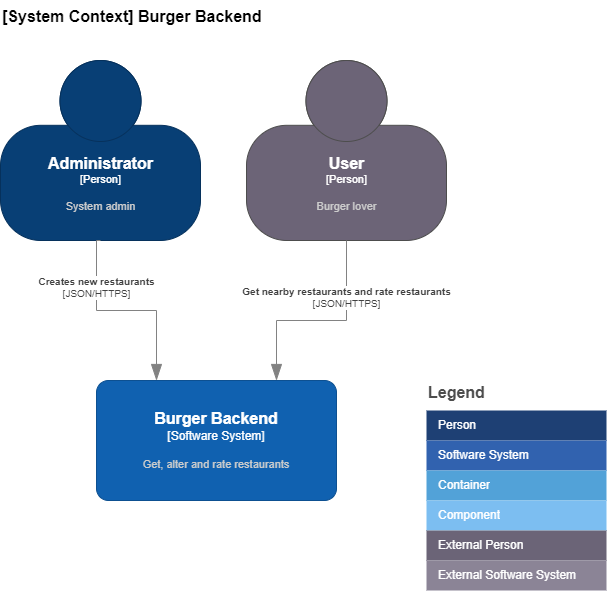

The diagram above was exported from draw.io. Its source (the exported page's mxGraphModel, read from the mxfile embedded in the PNG):
<mxGraphModel dx="1422" dy="977" grid="1" gridSize="10" guides="1" tooltips="1" connect="1" arrows="1" fold="1" page="1" pageScale="1" pageWidth="827" pageHeight="1169" math="0" shadow="0">
  <root>
    <mxCell id="0" />
    <mxCell id="1" parent="0" />
    <object placeholders="1" c4Name="Administrator" c4Type="Person" c4Description="System admin" label="&lt;font style=&quot;font-size: 16px&quot;&gt;&lt;b&gt;%c4Name%&lt;/b&gt;&lt;/font&gt;&lt;div&gt;[%c4Type%]&lt;/div&gt;&lt;br&gt;&lt;div&gt;&lt;font style=&quot;font-size: 11px&quot;&gt;&lt;font color=&quot;#cccccc&quot;&gt;%c4Description%&lt;/font&gt;&lt;/div&gt;" id="2">
      <mxCell style="html=1;fontSize=11;dashed=0;whitespace=wrap;fillColor=#083F75;strokeColor=#06315C;fontColor=#ffffff;shape=mxgraph.c4.person2;align=center;metaEdit=1;points=[[0.5,0,0],[1,0.5,0],[1,0.75,0],[0.75,1,0],[0.5,1,0],[0.25,1,0],[0,0.75,0],[0,0.5,0]];resizable=0;" vertex="1" parent="1">
        <mxGeometry x="214" y="170" width="200" height="180" as="geometry" />
      </mxCell>
    </object>
    <object placeholders="1" c4Name="User" c4Type="Person" c4Description="Burger lover" label="&lt;font style=&quot;font-size: 16px&quot;&gt;&lt;b&gt;%c4Name%&lt;/b&gt;&lt;/font&gt;&lt;div&gt;[%c4Type%]&lt;/div&gt;&lt;br&gt;&lt;div&gt;&lt;font style=&quot;font-size: 11px&quot;&gt;&lt;font color=&quot;#cccccc&quot;&gt;%c4Description%&lt;/font&gt;&lt;/div&gt;" id="3">
      <mxCell style="html=1;fontSize=11;dashed=0;whitespace=wrap;fillColor=#6C6477;strokeColor=#4D4D4D;fontColor=#ffffff;shape=mxgraph.c4.person2;align=center;metaEdit=1;points=[[0.5,0,0],[1,0.5,0],[1,0.75,0],[0.75,1,0],[0.5,1,0],[0.25,1,0],[0,0.75,0],[0,0.5,0]];resizable=0;" vertex="1" parent="1">
        <mxGeometry x="460" y="170" width="200" height="180" as="geometry" />
      </mxCell>
    </object>
    <object placeholders="1" c4Name="Burger Backend" c4Type="Software System" c4Description="Get, alter and rate restaurants" label="&lt;font style=&quot;font-size: 16px&quot;&gt;&lt;b&gt;%c4Name%&lt;/b&gt;&lt;/font&gt;&lt;div&gt;[%c4Type%]&lt;/div&gt;&lt;br&gt;&lt;div&gt;&lt;font style=&quot;font-size: 11px&quot;&gt;&lt;font color=&quot;#cccccc&quot;&gt;%c4Description%&lt;/font&gt;&lt;/div&gt;" id="4">
      <mxCell style="rounded=1;whiteSpace=wrap;html=1;labelBackgroundColor=none;fillColor=#1061B0;fontColor=#ffffff;align=center;arcSize=10;strokeColor=#0D5091;metaEdit=1;resizable=0;points=[[0.25,0,0],[0.5,0,0],[0.75,0,0],[1,0.25,0],[1,0.5,0],[1,0.75,0],[0.75,1,0],[0.5,1,0],[0.25,1,0],[0,0.75,0],[0,0.5,0],[0,0.25,0]];" vertex="1" parent="1">
        <mxGeometry x="310" y="490" width="240" height="120" as="geometry" />
      </mxCell>
    </object>
    <object placeholders="1" c4Type="Relationship" c4Technology="JSON/HTTPS" c4Description="Get nearby restaurants and rate restaurants" label="&lt;div style=&quot;text-align: left&quot;&gt;&lt;div style=&quot;text-align: center&quot;&gt;&lt;b&gt;%c4Description%&lt;/b&gt;&lt;/div&gt;&lt;div style=&quot;text-align: center&quot;&gt;[%c4Technology%]&lt;/div&gt;&lt;/div&gt;" id="5">
      <mxCell style="endArrow=blockThin;html=1;fontSize=10;fontColor=#404040;strokeWidth=1;endFill=1;strokeColor=#828282;elbow=vertical;metaEdit=1;endSize=14;startSize=14;jumpStyle=arc;jumpSize=16;rounded=0;edgeStyle=orthogonalEdgeStyle;entryX=0.75;entryY=0;entryDx=0;entryDy=0;entryPerimeter=0;exitX=0.5;exitY=1;exitDx=0;exitDy=0;exitPerimeter=0;" edge="1" source="3" target="4" parent="1">
        <mxGeometry x="-0.4545" width="240" relative="1" as="geometry">
          <mxPoint x="650" y="460" as="sourcePoint" />
          <mxPoint x="380" y="740" as="targetPoint" />
          <Array as="points">
            <mxPoint x="560" y="350" />
            <mxPoint x="560" y="430" />
            <mxPoint x="490" y="430" />
          </Array>
          <mxPoint as="offset" />
        </mxGeometry>
      </mxCell>
    </object>
    <object placeholders="1" c4Type="Relationship" c4Technology="JSON/HTTPS" c4Description="Creates new restaurants" label="&lt;div style=&quot;text-align: left&quot;&gt;&lt;div style=&quot;text-align: center&quot;&gt;&lt;b&gt;%c4Description%&lt;/b&gt;&lt;/div&gt;&lt;div style=&quot;text-align: center&quot;&gt;[%c4Technology%]&lt;/div&gt;&lt;/div&gt;" id="6">
      <mxCell style="endArrow=blockThin;html=1;fontSize=10;fontColor=#404040;strokeWidth=1;endFill=1;strokeColor=#828282;elbow=vertical;metaEdit=1;endSize=14;startSize=14;jumpStyle=arc;jumpSize=16;rounded=0;edgeStyle=orthogonalEdgeStyle;exitX=0.5;exitY=1;exitDx=0;exitDy=0;exitPerimeter=0;entryX=0.25;entryY=0;entryDx=0;entryDy=0;entryPerimeter=0;" edge="1" source="2" target="4" parent="1">
        <mxGeometry x="-0.5" width="240" relative="1" as="geometry">
          <mxPoint x="260" y="690" as="sourcePoint" />
          <mxPoint x="500" y="690" as="targetPoint" />
          <Array as="points">
            <mxPoint x="310" y="420" />
            <mxPoint x="370" y="420" />
          </Array>
          <mxPoint as="offset" />
        </mxGeometry>
      </mxCell>
    </object>
    <object placeholders="1" c4Name="[System Context] Burger Backend" c4Type="ContainerScopeBoundary" c4Description="" label="&lt;font style=&quot;font-size: 16px&quot;&gt;&lt;b&gt;&lt;div style=&quot;text-align: left&quot;&gt;%c4Name%&lt;/div&gt;&lt;/b&gt;&lt;/font&gt;&lt;div style=&quot;text-align: left&quot;&gt;%c4Description%&lt;/div&gt;" id="7">
      <mxCell style="text;html=1;strokeColor=none;fillColor=none;align=left;verticalAlign=top;whiteSpace=wrap;rounded=0;metaEdit=1;allowArrows=0;resizable=1;rotatable=0;connectable=0;recursiveResize=0;expand=0;pointerEvents=0;points=[[0.25,0,0],[0.5,0,0],[0.75,0,0],[1,0.25,0],[1,0.5,0],[1,0.75,0],[0.75,1,0],[0.5,1,0],[0.25,1,0],[0,0.75,0],[0,0.5,0],[0,0.25,0]];" vertex="1" parent="1">
        <mxGeometry x="214" y="110" width="320" height="40" as="geometry" />
      </mxCell>
    </object>
    <mxCell id="8" value="Legend" style="align=left;fontSize=16;fontStyle=1;strokeColor=none;fillColor=none;fontColor=#4D4D4D;spacingTop=-8;resizable=0;" vertex="1" parent="1">
      <mxGeometry x="640" y="490" width="180" height="30" as="geometry" />
    </mxCell>
    <mxCell id="9" value="" style="shape=table;html=1;whiteSpace=wrap;startSize=0;container=1;collapsible=0;childLayout=tableLayout;fillColor=none;align=left;spacingLeft=10;strokeColor=none;rounded=1;arcSize=11;fontColor=#FFFFFF;resizable=0;points=[[0.25,0,0],[0.5,0,0],[0.75,0,0],[1,0.25,0],[1,0.5,0],[1,0.75,0],[0.75,1,0],[0.5,1,0],[0.25,1,0],[0,0.75,0],[0,0.5,0],[0,0.25,0]];" vertex="1" parent="1">
      <mxGeometry x="640" y="520" width="180" height="180" as="geometry" />
    </mxCell>
    <mxCell id="10" value="Person" style="shape=partialRectangle;html=1;whiteSpace=wrap;connectable=0;fillColor=#1E4074;top=0;left=0;bottom=0;right=0;overflow=hidden;pointerEvents=1;align=left;spacingLeft=10;strokeColor=none;fontColor=#FFFFFF;" vertex="1" parent="9">
      <mxGeometry width="180" height="30" as="geometry" />
    </mxCell>
    <mxCell id="11" value="Software System" style="shape=partialRectangle;html=1;whiteSpace=wrap;connectable=0;fillColor=#3162AF;top=0;left=0;bottom=0;right=0;overflow=hidden;pointerEvents=1;align=left;spacingLeft=10;fontColor=#FFFFFF;" vertex="1" parent="9">
      <mxGeometry y="30" width="180" height="30" as="geometry" />
    </mxCell>
    <mxCell id="12" value="Container" style="shape=partialRectangle;html=1;whiteSpace=wrap;connectable=0;fillColor=#52A2D8;top=0;left=0;bottom=0;right=0;overflow=hidden;pointerEvents=1;align=left;spacingLeft=10;fontColor=#FFFFFF;" vertex="1" parent="9">
      <mxGeometry y="60" width="180" height="30" as="geometry" />
    </mxCell>
    <mxCell id="13" value="Component" style="shape=partialRectangle;html=1;whiteSpace=wrap;connectable=0;fillColor=#7CBEF1;top=0;left=0;bottom=0;right=0;overflow=hidden;pointerEvents=1;align=left;spacingLeft=10;fontColor=#FFFFFF;" vertex="1" parent="9">
      <mxGeometry y="90" width="180" height="30" as="geometry" />
    </mxCell>
    <mxCell id="14" value="External Person" style="shape=partialRectangle;html=1;whiteSpace=wrap;connectable=0;fillColor=#6B6477;top=0;left=0;bottom=0;right=0;overflow=hidden;pointerEvents=1;align=left;spacingLeft=10;fontColor=#FFFFFF;" vertex="1" parent="9">
      <mxGeometry y="120" width="180" height="30" as="geometry" />
    </mxCell>
    <mxCell id="15" value="External Software System" style="shape=partialRectangle;html=1;whiteSpace=wrap;connectable=0;fillColor=#8B8496;top=0;left=0;bottom=0;right=0;overflow=hidden;pointerEvents=1;align=left;spacingLeft=10;fontColor=#FFFFFF;" vertex="1" parent="9">
      <mxGeometry y="150" width="180" height="30" as="geometry" />
    </mxCell>
  </root>
</mxGraphModel>